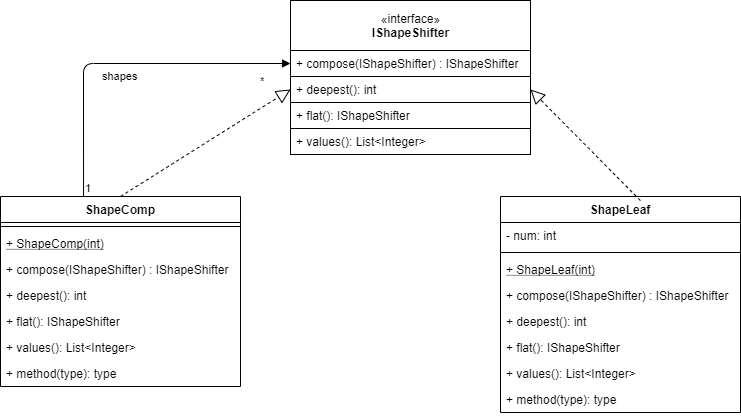

The diagram above was exported from draw.io. Its source (the exported page's mxGraphModel, read from the mxfile embedded in the PNG):
<mxGraphModel dx="862" dy="450" grid="1" gridSize="10" guides="1" tooltips="1" connect="1" arrows="1" fold="1" page="1" pageScale="1" pageWidth="827" pageHeight="1169" math="0" shadow="0">
  <root>
    <mxCell id="WIyWlLk6GJQsqaUBKTNV-0" />
    <mxCell id="WIyWlLk6GJQsqaUBKTNV-1" parent="WIyWlLk6GJQsqaUBKTNV-0" />
    <mxCell id="cZnx5-tmdwWUzhamoGAU-0" value="ShapeLeaf" style="swimlane;fontStyle=1;align=center;verticalAlign=top;childLayout=stackLayout;horizontal=1;startSize=26;horizontalStack=0;resizeParent=1;resizeParentMax=0;resizeLast=0;collapsible=1;marginBottom=0;" vertex="1" parent="WIyWlLk6GJQsqaUBKTNV-1">
      <mxGeometry x="540" y="226" width="240" height="216" as="geometry" />
    </mxCell>
    <mxCell id="cZnx5-tmdwWUzhamoGAU-1" value="- num: int" style="text;strokeColor=none;fillColor=none;align=left;verticalAlign=top;spacingLeft=4;spacingRight=4;overflow=hidden;rotatable=0;points=[[0,0.5],[1,0.5]];portConstraint=eastwest;" vertex="1" parent="cZnx5-tmdwWUzhamoGAU-0">
      <mxGeometry y="26" width="240" height="26" as="geometry" />
    </mxCell>
    <mxCell id="cZnx5-tmdwWUzhamoGAU-2" value="" style="line;strokeWidth=1;fillColor=none;align=left;verticalAlign=middle;spacingTop=-1;spacingLeft=3;spacingRight=3;rotatable=0;labelPosition=right;points=[];portConstraint=eastwest;" vertex="1" parent="cZnx5-tmdwWUzhamoGAU-0">
      <mxGeometry y="52" width="240" height="8" as="geometry" />
    </mxCell>
    <mxCell id="cZnx5-tmdwWUzhamoGAU-3" value="+ ShapeLeaf(int)" style="text;strokeColor=none;fillColor=none;align=left;verticalAlign=top;spacingLeft=4;spacingRight=4;overflow=hidden;rotatable=0;points=[[0,0.5],[1,0.5]];portConstraint=eastwest;fontStyle=4" vertex="1" parent="cZnx5-tmdwWUzhamoGAU-0">
      <mxGeometry y="60" width="240" height="26" as="geometry" />
    </mxCell>
    <mxCell id="cZnx5-tmdwWUzhamoGAU-9" value="+ compose(IShapeShifter) : IShapeShifter" style="text;strokeColor=none;fillColor=none;align=left;verticalAlign=top;spacingLeft=4;spacingRight=4;overflow=hidden;rotatable=0;points=[[0,0.5],[1,0.5]];portConstraint=eastwest;" vertex="1" parent="cZnx5-tmdwWUzhamoGAU-0">
      <mxGeometry y="86" width="240" height="26" as="geometry" />
    </mxCell>
    <mxCell id="cZnx5-tmdwWUzhamoGAU-10" value="+ deepest(): int" style="text;strokeColor=none;fillColor=none;align=left;verticalAlign=top;spacingLeft=4;spacingRight=4;overflow=hidden;rotatable=0;points=[[0,0.5],[1,0.5]];portConstraint=eastwest;" vertex="1" parent="cZnx5-tmdwWUzhamoGAU-0">
      <mxGeometry y="112" width="240" height="26" as="geometry" />
    </mxCell>
    <mxCell id="cZnx5-tmdwWUzhamoGAU-11" value="+ flat(): IShapeShifter" style="text;strokeColor=none;fillColor=none;align=left;verticalAlign=top;spacingLeft=4;spacingRight=4;overflow=hidden;rotatable=0;points=[[0,0.5],[1,0.5]];portConstraint=eastwest;" vertex="1" parent="cZnx5-tmdwWUzhamoGAU-0">
      <mxGeometry y="138" width="240" height="26" as="geometry" />
    </mxCell>
    <mxCell id="cZnx5-tmdwWUzhamoGAU-12" value="+ values(): List&lt;Integer&gt;" style="text;strokeColor=none;fillColor=none;align=left;verticalAlign=top;spacingLeft=4;spacingRight=4;overflow=hidden;rotatable=0;points=[[0,0.5],[1,0.5]];portConstraint=eastwest;" vertex="1" parent="cZnx5-tmdwWUzhamoGAU-0">
      <mxGeometry y="164" width="240" height="26" as="geometry" />
    </mxCell>
    <mxCell id="cZnx5-tmdwWUzhamoGAU-13" value="+ method(type): type" style="text;strokeColor=none;fillColor=none;align=left;verticalAlign=top;spacingLeft=4;spacingRight=4;overflow=hidden;rotatable=0;points=[[0,0.5],[1,0.5]];portConstraint=eastwest;" vertex="1" parent="cZnx5-tmdwWUzhamoGAU-0">
      <mxGeometry y="190" width="240" height="26" as="geometry" />
    </mxCell>
    <mxCell id="cZnx5-tmdwWUzhamoGAU-4" value="«interface»&lt;br&gt;&lt;b&gt;IShapeShifter&lt;/b&gt;" style="html=1;" vertex="1" parent="WIyWlLk6GJQsqaUBKTNV-1">
      <mxGeometry x="330" y="30" width="240" height="50" as="geometry" />
    </mxCell>
    <mxCell id="cZnx5-tmdwWUzhamoGAU-5" value="+ compose(IShapeShifter) : IShapeShifter" style="text;fillColor=none;align=left;verticalAlign=top;spacingLeft=4;spacingRight=4;overflow=hidden;rotatable=0;points=[[0,0.5],[1,0.5]];portConstraint=eastwest;strokeColor=#000000;" vertex="1" parent="WIyWlLk6GJQsqaUBKTNV-1">
      <mxGeometry x="330" y="80" width="240" height="26" as="geometry" />
    </mxCell>
    <mxCell id="cZnx5-tmdwWUzhamoGAU-6" value="+ deepest(): int" style="text;fillColor=none;align=left;verticalAlign=top;spacingLeft=4;spacingRight=4;overflow=hidden;rotatable=0;points=[[0,0.5],[1,0.5]];portConstraint=eastwest;strokeColor=#000000;" vertex="1" parent="WIyWlLk6GJQsqaUBKTNV-1">
      <mxGeometry x="330" y="106" width="240" height="26" as="geometry" />
    </mxCell>
    <mxCell id="cZnx5-tmdwWUzhamoGAU-7" value="+ flat(): IShapeShifter" style="text;fillColor=none;align=left;verticalAlign=top;spacingLeft=4;spacingRight=4;overflow=hidden;rotatable=0;points=[[0,0.5],[1,0.5]];portConstraint=eastwest;strokeColor=#000000;" vertex="1" parent="WIyWlLk6GJQsqaUBKTNV-1">
      <mxGeometry x="330" y="132" width="240" height="26" as="geometry" />
    </mxCell>
    <mxCell id="cZnx5-tmdwWUzhamoGAU-8" value="+ values(): List&lt;Integer&gt;" style="text;fillColor=none;align=left;verticalAlign=top;spacingLeft=4;spacingRight=4;overflow=hidden;rotatable=0;points=[[0,0.5],[1,0.5]];portConstraint=eastwest;strokeColor=#000000;" vertex="1" parent="WIyWlLk6GJQsqaUBKTNV-1">
      <mxGeometry x="330" y="158" width="240" height="26" as="geometry" />
    </mxCell>
    <mxCell id="cZnx5-tmdwWUzhamoGAU-14" value="ShapeComp" style="swimlane;fontStyle=1;align=center;verticalAlign=top;childLayout=stackLayout;horizontal=1;startSize=26;horizontalStack=0;resizeParent=1;resizeParentMax=0;resizeLast=0;collapsible=1;marginBottom=0;" vertex="1" parent="WIyWlLk6GJQsqaUBKTNV-1">
      <mxGeometry x="40" y="226" width="240" height="190" as="geometry" />
    </mxCell>
    <mxCell id="cZnx5-tmdwWUzhamoGAU-16" value="" style="line;strokeWidth=1;fillColor=none;align=left;verticalAlign=middle;spacingTop=-1;spacingLeft=3;spacingRight=3;rotatable=0;labelPosition=right;points=[];portConstraint=eastwest;" vertex="1" parent="cZnx5-tmdwWUzhamoGAU-14">
      <mxGeometry y="26" width="240" height="8" as="geometry" />
    </mxCell>
    <mxCell id="cZnx5-tmdwWUzhamoGAU-17" value="+ ShapeComp(int)" style="text;strokeColor=none;fillColor=none;align=left;verticalAlign=top;spacingLeft=4;spacingRight=4;overflow=hidden;rotatable=0;points=[[0,0.5],[1,0.5]];portConstraint=eastwest;fontStyle=4" vertex="1" parent="cZnx5-tmdwWUzhamoGAU-14">
      <mxGeometry y="34" width="240" height="26" as="geometry" />
    </mxCell>
    <mxCell id="cZnx5-tmdwWUzhamoGAU-18" value="+ compose(IShapeShifter) : IShapeShifter" style="text;strokeColor=none;fillColor=none;align=left;verticalAlign=top;spacingLeft=4;spacingRight=4;overflow=hidden;rotatable=0;points=[[0,0.5],[1,0.5]];portConstraint=eastwest;" vertex="1" parent="cZnx5-tmdwWUzhamoGAU-14">
      <mxGeometry y="60" width="240" height="26" as="geometry" />
    </mxCell>
    <mxCell id="cZnx5-tmdwWUzhamoGAU-19" value="+ deepest(): int" style="text;strokeColor=none;fillColor=none;align=left;verticalAlign=top;spacingLeft=4;spacingRight=4;overflow=hidden;rotatable=0;points=[[0,0.5],[1,0.5]];portConstraint=eastwest;" vertex="1" parent="cZnx5-tmdwWUzhamoGAU-14">
      <mxGeometry y="86" width="240" height="26" as="geometry" />
    </mxCell>
    <mxCell id="cZnx5-tmdwWUzhamoGAU-20" value="+ flat(): IShapeShifter" style="text;strokeColor=none;fillColor=none;align=left;verticalAlign=top;spacingLeft=4;spacingRight=4;overflow=hidden;rotatable=0;points=[[0,0.5],[1,0.5]];portConstraint=eastwest;" vertex="1" parent="cZnx5-tmdwWUzhamoGAU-14">
      <mxGeometry y="112" width="240" height="26" as="geometry" />
    </mxCell>
    <mxCell id="cZnx5-tmdwWUzhamoGAU-21" value="+ values(): List&lt;Integer&gt;" style="text;strokeColor=none;fillColor=none;align=left;verticalAlign=top;spacingLeft=4;spacingRight=4;overflow=hidden;rotatable=0;points=[[0,0.5],[1,0.5]];portConstraint=eastwest;" vertex="1" parent="cZnx5-tmdwWUzhamoGAU-14">
      <mxGeometry y="138" width="240" height="26" as="geometry" />
    </mxCell>
    <mxCell id="cZnx5-tmdwWUzhamoGAU-22" value="+ method(type): type" style="text;strokeColor=none;fillColor=none;align=left;verticalAlign=top;spacingLeft=4;spacingRight=4;overflow=hidden;rotatable=0;points=[[0,0.5],[1,0.5]];portConstraint=eastwest;" vertex="1" parent="cZnx5-tmdwWUzhamoGAU-14">
      <mxGeometry y="164" width="240" height="26" as="geometry" />
    </mxCell>
    <mxCell id="cZnx5-tmdwWUzhamoGAU-23" value="" style="endArrow=block;dashed=1;endFill=0;endSize=12;html=1;exitX=0.5;exitY=0;exitDx=0;exitDy=0;entryX=0;entryY=0.5;entryDx=0;entryDy=0;" edge="1" parent="WIyWlLk6GJQsqaUBKTNV-1" source="cZnx5-tmdwWUzhamoGAU-14" target="cZnx5-tmdwWUzhamoGAU-6">
      <mxGeometry width="160" relative="1" as="geometry">
        <mxPoint x="330" y="230" as="sourcePoint" />
        <mxPoint x="280" y="100" as="targetPoint" />
      </mxGeometry>
    </mxCell>
    <mxCell id="cZnx5-tmdwWUzhamoGAU-24" value="" style="endArrow=block;dashed=1;endFill=0;endSize=12;html=1;exitX=0.583;exitY=0.019;exitDx=0;exitDy=0;entryX=1;entryY=0.5;entryDx=0;entryDy=0;exitPerimeter=0;" edge="1" parent="WIyWlLk6GJQsqaUBKTNV-1" source="cZnx5-tmdwWUzhamoGAU-0" target="cZnx5-tmdwWUzhamoGAU-6">
      <mxGeometry width="160" relative="1" as="geometry">
        <mxPoint x="630" y="198.5" as="sourcePoint" />
        <mxPoint x="800" y="91.5" as="targetPoint" />
      </mxGeometry>
    </mxCell>
    <mxCell id="cZnx5-tmdwWUzhamoGAU-25" value="shapes" style="endArrow=block;endFill=1;html=1;edgeStyle=orthogonalEdgeStyle;align=left;verticalAlign=top;entryX=0;entryY=0.5;entryDx=0;entryDy=0;exitX=0.346;exitY=0;exitDx=0;exitDy=0;exitPerimeter=0;" edge="1" parent="WIyWlLk6GJQsqaUBKTNV-1" source="cZnx5-tmdwWUzhamoGAU-14" target="cZnx5-tmdwWUzhamoGAU-5">
      <mxGeometry x="-0.1176" relative="1" as="geometry">
        <mxPoint x="130" y="92.5" as="sourcePoint" />
        <mxPoint x="290" y="92.5" as="targetPoint" />
        <mxPoint as="offset" />
      </mxGeometry>
    </mxCell>
    <mxCell id="cZnx5-tmdwWUzhamoGAU-26" value="1" style="edgeLabel;resizable=0;html=1;align=left;verticalAlign=bottom;" connectable="0" vertex="1" parent="cZnx5-tmdwWUzhamoGAU-25">
      <mxGeometry x="-1" relative="1" as="geometry" />
    </mxCell>
    <mxCell id="cZnx5-tmdwWUzhamoGAU-27" value="*" style="edgeLabel;resizable=0;html=1;align=left;verticalAlign=bottom;" connectable="0" vertex="1" parent="WIyWlLk6GJQsqaUBKTNV-1">
      <mxGeometry x="133.03999999999996" y="250" as="geometry">
        <mxPoint x="165" y="-131" as="offset" />
      </mxGeometry>
    </mxCell>
  </root>
</mxGraphModel>